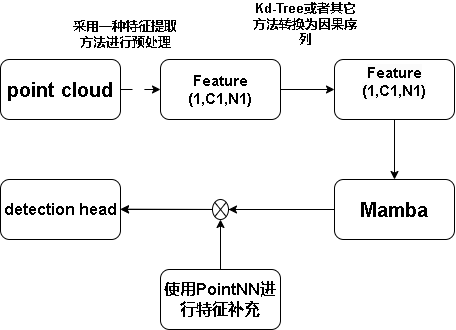

The diagram above was exported from draw.io. Its source (the exported page's mxGraphModel, read from the mxfile embedded in the PNG):
<mxGraphModel dx="622" dy="422" grid="1" gridSize="10" guides="1" tooltips="1" connect="1" arrows="1" fold="1" page="1" pageScale="1" pageWidth="827" pageHeight="1169" math="0" shadow="0">
  <root>
    <mxCell id="0" />
    <mxCell id="1" parent="0" />
    <mxCell id="TS_Bq3un-X0V96IEWF8W-7" style="edgeStyle=orthogonalEdgeStyle;rounded=0;orthogonalLoop=1;jettySize=auto;html=1;exitX=1;exitY=0.5;exitDx=0;exitDy=0;entryX=0;entryY=0.5;entryDx=0;entryDy=0;dashed=1;dashPattern=12 12;" edge="1" parent="1" source="TS_Bq3un-X0V96IEWF8W-1" target="TS_Bq3un-X0V96IEWF8W-2">
      <mxGeometry relative="1" as="geometry" />
    </mxCell>
    <mxCell id="TS_Bq3un-X0V96IEWF8W-1" value="&lt;font style=&quot;font-size: 20px;&quot;&gt;&lt;b&gt;point cloud&lt;/b&gt;&lt;/font&gt;" style="rounded=1;whiteSpace=wrap;html=1;" vertex="1" parent="1">
      <mxGeometry x="80" y="180" width="120" height="60" as="geometry" />
    </mxCell>
    <mxCell id="TS_Bq3un-X0V96IEWF8W-8" style="edgeStyle=orthogonalEdgeStyle;rounded=0;orthogonalLoop=1;jettySize=auto;html=1;exitX=1;exitY=0.5;exitDx=0;exitDy=0;entryX=0;entryY=0.5;entryDx=0;entryDy=0;" edge="1" parent="1" source="TS_Bq3un-X0V96IEWF8W-2" target="TS_Bq3un-X0V96IEWF8W-6">
      <mxGeometry relative="1" as="geometry" />
    </mxCell>
    <mxCell id="TS_Bq3un-X0V96IEWF8W-2" value="&lt;font style=&quot;font-size: 15px;&quot;&gt;&lt;b&gt;Feature (1,C1,N1)&lt;/b&gt;&lt;/font&gt;" style="rounded=1;whiteSpace=wrap;html=1;" vertex="1" parent="1">
      <mxGeometry x="240" y="180" width="120" height="60" as="geometry" />
    </mxCell>
    <mxCell id="TS_Bq3un-X0V96IEWF8W-11" style="edgeStyle=orthogonalEdgeStyle;rounded=0;orthogonalLoop=1;jettySize=auto;html=1;exitX=0.5;exitY=1;exitDx=0;exitDy=0;entryX=0.5;entryY=0;entryDx=0;entryDy=0;" edge="1" parent="1" source="TS_Bq3un-X0V96IEWF8W-6" target="TS_Bq3un-X0V96IEWF8W-10">
      <mxGeometry relative="1" as="geometry" />
    </mxCell>
    <mxCell id="TS_Bq3un-X0V96IEWF8W-6" value="&#10;&lt;b style=&quot;border-color: var(--border-color); color: rgb(0, 0, 0); font-family: Helvetica; font-size: 15px; font-style: normal; font-variant-ligatures: normal; font-variant-caps: normal; letter-spacing: normal; orphans: 2; text-align: center; text-indent: 0px; text-transform: none; widows: 2; word-spacing: 0px; -webkit-text-stroke-width: 0px; background-color: rgb(251, 251, 251); text-decoration-thickness: initial; text-decoration-style: initial; text-decoration-color: initial;&quot;&gt;Feature (1,C1,N1)&lt;/b&gt;&#10;&#10;" style="rounded=1;whiteSpace=wrap;html=1;" vertex="1" parent="1">
      <mxGeometry x="414" y="180" width="120" height="60" as="geometry" />
    </mxCell>
    <mxCell id="TS_Bq3un-X0V96IEWF8W-9" value="&lt;font style=&quot;font-size: 13px;&quot;&gt;&lt;b&gt;Kd-Tree或者其它方法转换为因果序列&lt;/b&gt;&lt;/font&gt;" style="text;html=1;strokeColor=none;fillColor=none;align=center;verticalAlign=middle;whiteSpace=wrap;rounded=0;" vertex="1" parent="1">
      <mxGeometry x="330" y="130" width="110" height="30" as="geometry" />
    </mxCell>
    <mxCell id="TS_Bq3un-X0V96IEWF8W-13" style="edgeStyle=orthogonalEdgeStyle;rounded=0;orthogonalLoop=1;jettySize=auto;html=1;exitX=0;exitY=0.5;exitDx=0;exitDy=0;entryX=1;entryY=0.5;entryDx=0;entryDy=0;" edge="1" parent="1" source="TS_Bq3un-X0V96IEWF8W-20" target="TS_Bq3un-X0V96IEWF8W-12">
      <mxGeometry relative="1" as="geometry" />
    </mxCell>
    <mxCell id="TS_Bq3un-X0V96IEWF8W-23" style="edgeStyle=orthogonalEdgeStyle;rounded=0;orthogonalLoop=1;jettySize=auto;html=1;exitX=0;exitY=0.5;exitDx=0;exitDy=0;" edge="1" parent="1" source="TS_Bq3un-X0V96IEWF8W-10">
      <mxGeometry relative="1" as="geometry">
        <mxPoint x="200" y="329.66666666666674" as="targetPoint" />
      </mxGeometry>
    </mxCell>
    <mxCell id="TS_Bq3un-X0V96IEWF8W-10" value="&lt;b&gt;&lt;font style=&quot;font-size: 20px;&quot;&gt;Mamba&lt;/font&gt;&lt;/b&gt;" style="rounded=1;whiteSpace=wrap;html=1;" vertex="1" parent="1">
      <mxGeometry x="414" y="300" width="120" height="60" as="geometry" />
    </mxCell>
    <mxCell id="TS_Bq3un-X0V96IEWF8W-12" value="&lt;b&gt;&lt;font style=&quot;font-size: 16px;&quot;&gt;detection head&lt;/font&gt;&lt;/b&gt;" style="rounded=1;whiteSpace=wrap;html=1;" vertex="1" parent="1">
      <mxGeometry x="80" y="300" width="120" height="60" as="geometry" />
    </mxCell>
    <mxCell id="TS_Bq3un-X0V96IEWF8W-14" value="&lt;b&gt;&lt;font style=&quot;font-size: 13px;&quot;&gt;采用一种特征提取方法进行预处理&lt;/font&gt;&lt;/b&gt;" style="text;html=1;strokeColor=none;fillColor=none;align=center;verticalAlign=middle;whiteSpace=wrap;rounded=0;" vertex="1" parent="1">
      <mxGeometry x="150" y="140" width="110" height="30" as="geometry" />
    </mxCell>
    <mxCell id="TS_Bq3un-X0V96IEWF8W-16" value="&lt;b&gt;&lt;font style=&quot;font-size: 16px;&quot;&gt;使用PointNN进行特征补充&lt;/font&gt;&lt;/b&gt;" style="rounded=1;whiteSpace=wrap;html=1;" vertex="1" parent="1">
      <mxGeometry x="240" y="390" width="120" height="60" as="geometry" />
    </mxCell>
    <mxCell id="TS_Bq3un-X0V96IEWF8W-20" value="" style="verticalLabelPosition=bottom;verticalAlign=top;html=1;shape=mxgraph.flowchart.or;" vertex="1" parent="1">
      <mxGeometry x="292" y="320" width="16" height="20" as="geometry" />
    </mxCell>
    <mxCell id="TS_Bq3un-X0V96IEWF8W-22" style="edgeStyle=orthogonalEdgeStyle;rounded=0;orthogonalLoop=1;jettySize=auto;html=1;exitX=0.5;exitY=0;exitDx=0;exitDy=0;entryX=0.5;entryY=1;entryDx=0;entryDy=0;entryPerimeter=0;" edge="1" parent="1" source="TS_Bq3un-X0V96IEWF8W-16" target="TS_Bq3un-X0V96IEWF8W-20">
      <mxGeometry relative="1" as="geometry" />
    </mxCell>
    <mxCell id="TS_Bq3un-X0V96IEWF8W-25" style="edgeStyle=orthogonalEdgeStyle;rounded=0;orthogonalLoop=1;jettySize=auto;html=1;exitX=0;exitY=0.5;exitDx=0;exitDy=0;entryX=1;entryY=0.5;entryDx=0;entryDy=0;entryPerimeter=0;" edge="1" parent="1" source="TS_Bq3un-X0V96IEWF8W-10" target="TS_Bq3un-X0V96IEWF8W-20">
      <mxGeometry relative="1" as="geometry" />
    </mxCell>
  </root>
</mxGraphModel>